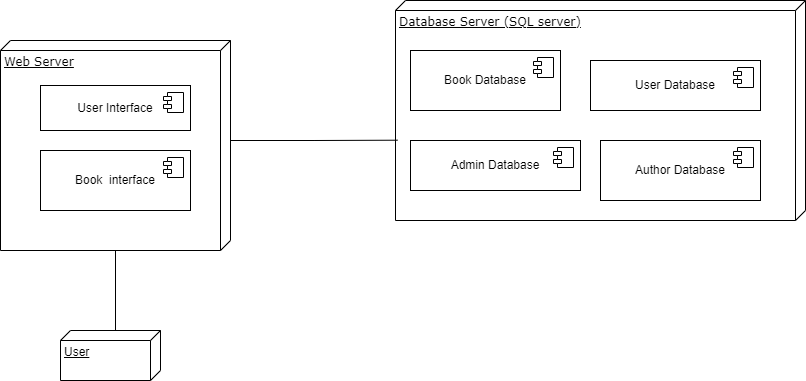

The diagram above was exported from draw.io. Its source (the exported page's mxGraphModel, read from the mxfile embedded in the PNG):
<mxGraphModel dx="1050" dy="522" grid="1" gridSize="10" guides="1" tooltips="1" connect="1" arrows="1" fold="1" page="1" pageScale="1" pageWidth="1100" pageHeight="850" background="none" math="0" shadow="0">
  <root>
    <mxCell id="0" />
    <mxCell id="1" parent="0" />
    <mxCell id="39150e848f15840c-1" value="Web Server" style="verticalAlign=top;align=left;spacingTop=8;spacingLeft=2;spacingRight=12;shape=cube;size=10;direction=south;fontStyle=4;html=1;rounded=0;shadow=0;comic=0;labelBackgroundColor=none;strokeWidth=1;fontFamily=Verdana;fontSize=12" parent="1" vertex="1">
      <mxGeometry x="220" y="140" width="230" height="210" as="geometry" />
    </mxCell>
    <mxCell id="39150e848f15840c-2" value="Database Server (SQL server)" style="verticalAlign=top;align=left;spacingTop=8;spacingLeft=2;spacingRight=12;shape=cube;size=10;direction=south;fontStyle=4;html=1;rounded=0;shadow=0;comic=0;labelBackgroundColor=none;strokeWidth=1;fontFamily=Verdana;fontSize=12" parent="1" vertex="1">
      <mxGeometry x="615" y="100" width="410" height="220" as="geometry" />
    </mxCell>
    <mxCell id="39150e848f15840c-13" style="edgeStyle=elbowEdgeStyle;rounded=0;html=1;labelBackgroundColor=none;startArrow=none;startFill=0;startSize=8;endArrow=none;endFill=0;endSize=16;fontFamily=Verdana;fontSize=12;" parent="1" edge="1">
      <mxGeometry relative="1" as="geometry">
        <mxPoint x="700" y="260" as="sourcePoint" />
        <mxPoint x="700" y="260" as="targetPoint" />
      </mxGeometry>
    </mxCell>
    <mxCell id="_YAbSoymcKxnps3hwPtj-5" value="Book Database" style="html=1;dropTarget=0;whiteSpace=wrap;" vertex="1" parent="1">
      <mxGeometry x="630" y="150" width="150" height="60" as="geometry" />
    </mxCell>
    <mxCell id="_YAbSoymcKxnps3hwPtj-6" value="" style="shape=module;jettyWidth=8;jettyHeight=4;" vertex="1" parent="_YAbSoymcKxnps3hwPtj-5">
      <mxGeometry x="1" width="20" height="20" relative="1" as="geometry">
        <mxPoint x="-27" y="7" as="offset" />
      </mxGeometry>
    </mxCell>
    <mxCell id="_YAbSoymcKxnps3hwPtj-7" value="User Database" style="html=1;dropTarget=0;whiteSpace=wrap;" vertex="1" parent="1">
      <mxGeometry x="810" y="160" width="170" height="50" as="geometry" />
    </mxCell>
    <mxCell id="_YAbSoymcKxnps3hwPtj-8" value="" style="shape=module;jettyWidth=8;jettyHeight=4;" vertex="1" parent="_YAbSoymcKxnps3hwPtj-7">
      <mxGeometry x="1" width="20" height="20" relative="1" as="geometry">
        <mxPoint x="-27" y="7" as="offset" />
      </mxGeometry>
    </mxCell>
    <mxCell id="_YAbSoymcKxnps3hwPtj-9" value="Author Database" style="html=1;dropTarget=0;whiteSpace=wrap;" vertex="1" parent="1">
      <mxGeometry x="820" y="240" width="160" height="60" as="geometry" />
    </mxCell>
    <mxCell id="_YAbSoymcKxnps3hwPtj-10" value="" style="shape=module;jettyWidth=8;jettyHeight=4;" vertex="1" parent="_YAbSoymcKxnps3hwPtj-9">
      <mxGeometry x="1" width="20" height="20" relative="1" as="geometry">
        <mxPoint x="-27" y="7" as="offset" />
      </mxGeometry>
    </mxCell>
    <mxCell id="_YAbSoymcKxnps3hwPtj-16" value="User Interface" style="html=1;dropTarget=0;whiteSpace=wrap;" vertex="1" parent="1">
      <mxGeometry x="260" y="185" width="150" height="45" as="geometry" />
    </mxCell>
    <mxCell id="_YAbSoymcKxnps3hwPtj-17" value="" style="shape=module;jettyWidth=8;jettyHeight=4;" vertex="1" parent="_YAbSoymcKxnps3hwPtj-16">
      <mxGeometry x="1" width="20" height="20" relative="1" as="geometry">
        <mxPoint x="-27" y="7" as="offset" />
      </mxGeometry>
    </mxCell>
    <mxCell id="_YAbSoymcKxnps3hwPtj-18" value="Book&amp;nbsp; interface" style="html=1;dropTarget=0;whiteSpace=wrap;" vertex="1" parent="1">
      <mxGeometry x="260" y="250" width="150" height="60" as="geometry" />
    </mxCell>
    <mxCell id="_YAbSoymcKxnps3hwPtj-19" value="" style="shape=module;jettyWidth=8;jettyHeight=4;" vertex="1" parent="_YAbSoymcKxnps3hwPtj-18">
      <mxGeometry x="1" width="20" height="20" relative="1" as="geometry">
        <mxPoint x="-27" y="7" as="offset" />
      </mxGeometry>
    </mxCell>
    <mxCell id="_YAbSoymcKxnps3hwPtj-22" style="edgeStyle=orthogonalEdgeStyle;rounded=0;orthogonalLoop=1;jettySize=auto;html=1;exitX=0;exitY=0;exitDx=0;exitDy=45;exitPerimeter=0;endArrow=none;endFill=0;" edge="1" parent="1" source="_YAbSoymcKxnps3hwPtj-21" target="39150e848f15840c-1">
      <mxGeometry relative="1" as="geometry" />
    </mxCell>
    <mxCell id="_YAbSoymcKxnps3hwPtj-21" value="User" style="verticalAlign=top;align=left;spacingTop=8;spacingLeft=2;spacingRight=12;shape=cube;size=10;direction=south;fontStyle=4;html=1;whiteSpace=wrap;" vertex="1" parent="1">
      <mxGeometry x="280" y="430" width="100" height="50" as="geometry" />
    </mxCell>
    <mxCell id="_YAbSoymcKxnps3hwPtj-23" style="edgeStyle=orthogonalEdgeStyle;rounded=0;orthogonalLoop=1;jettySize=auto;html=1;exitX=0;exitY=0;exitDx=100;exitDy=0;exitPerimeter=0;entryX=0.635;entryY=0.995;entryDx=0;entryDy=0;entryPerimeter=0;endArrow=none;endFill=0;" edge="1" parent="1" source="39150e848f15840c-1" target="39150e848f15840c-2">
      <mxGeometry relative="1" as="geometry" />
    </mxCell>
    <mxCell id="_YAbSoymcKxnps3hwPtj-24" value="Admin Database" style="html=1;dropTarget=0;whiteSpace=wrap;" vertex="1" parent="1">
      <mxGeometry x="630" y="240" width="170" height="50" as="geometry" />
    </mxCell>
    <mxCell id="_YAbSoymcKxnps3hwPtj-25" value="" style="shape=module;jettyWidth=8;jettyHeight=4;" vertex="1" parent="_YAbSoymcKxnps3hwPtj-24">
      <mxGeometry x="1" width="20" height="20" relative="1" as="geometry">
        <mxPoint x="-27" y="7" as="offset" />
      </mxGeometry>
    </mxCell>
  </root>
</mxGraphModel>